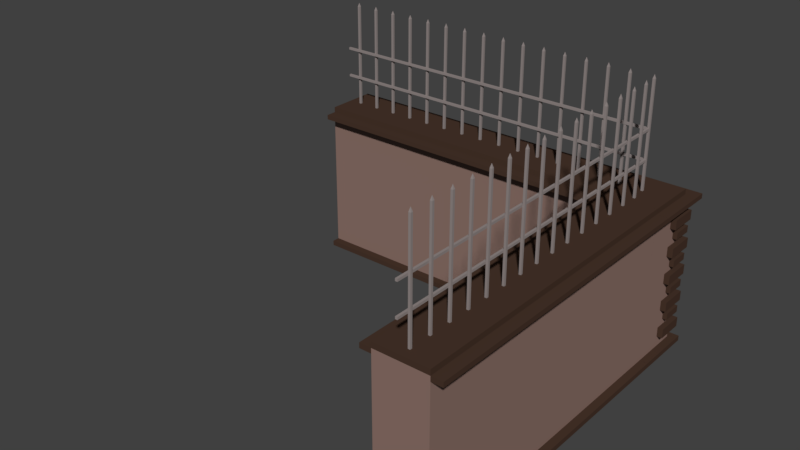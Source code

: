 # Source: Park_fence_angle.blend  (saved by Blender 2.78.0; exported with 4.5.12 LTS)
import bpy
from mathutils import Matrix  # noqa: F401  (used for matrix-valued properties, if any)

bpy.ops.wm.read_factory_settings(use_empty=True)
scene = bpy.context.scene
scene.name = 'Scene'

# ---- collections
col_collection_1 = bpy.data.collections.new('Collection 1'); scene.collection.children.link(col_collection_1)

# ---- materials (node trees are filled in below, after node groups)
mat_wall_support = bpy.data.materials.new('Wall_support')
mat_wall_support.alpha_threshold = 0.0
mat_wall_support.use_transparent_shadow = False
mat_wall_support.diffuse_color = (0.06663, 0.03689, 0.02519, 1.0)
mat_wall_support.roughness = 0.5
mat_wall_support.line_color = (0.0, 0.0, 0.0, 1.0)
mat_wall = bpy.data.materials.new('Wall')
mat_wall.alpha_threshold = 0.0
mat_wall.use_transparent_shadow = False
mat_wall.diffuse_color = (0.2747, 0.1746, 0.147, 1.0)
mat_wall.roughness = 0.5
mat_metal = bpy.data.materials.new('Metal')
mat_metal.alpha_threshold = 0.0
mat_metal.use_transparent_shadow = False
mat_metal.diffuse_color = (0.2961, 0.2542, 0.2462, 1.0)
mat_metal.roughness = 0.5

# ---- material node trees

# ---- world
world_world = bpy.data.worlds.new('World'); scene.world = world_world
world_world.color = (0.05088, 0.05088, 0.05088)
world_world.use_sun_shadow = False
world_world.sun_shadow_jitter_overblur = 0.0
world_world.cycles.sampling_method = 'MANUAL'

# ---- meshes
me_cube_002 = bpy.data.meshes.new('Cube.002')
me_cube_002.from_pydata([(0.003332, 0.9748, -1.373), (0.476, 0.9748, -1.373), (0.476, -2.407, -1.373), (0.003332, -2.407, -1.373), (0.476, 0.9748, -0.02179), (0.476, 0.9748, -1.326), (0.476, -2.407, -0.02179), (0.476, -2.407, -1.326), (0.003332, 0.9748, -0.02179), (0.003332, 0.9748, -1.326), (0.003332, -2.407, -0.02179), (0.003332, -2.407, -1.326), (-0.0696, -1.866, -1.373), (-0.0696, -1.866, -1.326), (-0.0696, 0.9748, -1.326), (-0.0696, 0.9748, -1.373), (0.549, 0.9748, -1.373), (0.549, 0.9748, -1.326), (0.549, -2.407, -1.326), (0.549, -2.407, -1.373), (0.476, -2.407, 0.02107), (0.003332, -2.407, 0.02107), (0.476, 0.9748, 0.02107), (0.003332, 0.9748, 0.02107), (0.576, 0.9748, -0.02179), (0.576, -2.407, -0.02179), (0.576, 0.9748, 0.02107), (0.576, -2.407, 0.02107), (0.2313, -1.756, 0.007835), (0.2313, -1.756, 1.009), (0.2313, -1.736, 0.007835), (0.2313, -1.736, 1.009), (0.251, -1.756, 0.007835), (0.251, -1.756, 1.009), (0.251, -1.736, 0.007835), (0.251, -1.736, 1.009), (0.251, -0.5359, 1.009), (0.251, -0.5359, 0.007835), (0.251, -0.5562, 1.009), (0.251, -0.5562, 0.007835), (0.2313, -0.5359, 1.009), (0.2313, -0.5359, 0.007835), (0.2313, -0.5562, 1.009), (0.2313, -0.5562, 0.007835), (0.251, -0.7359, 1.009), (0.251, -0.7359, 0.007835), (0.251, -0.7562, 1.009), (0.251, -0.7562, 0.007835), (0.2313, -0.7359, 1.009), (0.2313, -0.7359, 0.007835), (0.2313, -0.7562, 1.009), (0.2313, -0.7562, 0.007835), (0.251, -0.9359, 1.009), (0.251, -0.9359, 0.007835), (0.251, -0.9562, 1.009), (0.251, -0.9562, 0.007835), (0.2313, -0.9359, 1.009), (0.2313, -0.9359, 0.007835), (0.2313, -0.9562, 1.009), (0.2313, -0.9562, 0.007835), (0.2313, -1.556, 0.007835), (0.2313, -1.556, 1.009), (0.2313, -1.536, 0.007835), (0.2313, -1.536, 1.009), (0.251, -1.556, 0.007835), (0.251, -1.556, 1.009), (0.251, -1.536, 0.007835), (0.251, -1.536, 1.009), (0.2313, -1.356, 0.007835), (0.2313, -1.356, 1.009), (0.2313, -1.336, 0.007835), (0.2313, -1.336, 1.009), (0.251, -1.356, 0.007835), (0.251, -1.356, 1.009), (0.251, -1.336, 0.007835), (0.251, -1.336, 1.009), (0.2313, -1.156, 0.007835), (0.2313, -1.156, 1.009), (0.2313, -1.136, 0.007835), (0.2313, -1.136, 1.009), (0.251, -1.156, 0.007835), (0.251, -1.156, 1.009), (0.251, -1.136, 0.007835), (0.251, -1.136, 1.009), (0.2313, -0.3562, 0.007835), (0.2313, -0.3562, 1.009), (0.2313, -0.3359, 0.007835), (0.2313, -0.3359, 1.009), (0.251, -0.3562, 0.007835), (0.251, -0.3562, 1.009), (0.251, -0.3359, 0.007835), (0.251, -0.3359, 1.009), (0.251, 0.2641, 1.009), (0.251, 0.2641, 0.007835), (0.251, 0.2438, 1.009), (0.251, 0.2438, 0.007835), (0.2313, 0.2641, 1.009), (0.2313, 0.2641, 0.007835), (0.2313, 0.2438, 1.009), (0.2313, 0.2438, 0.007835), (0.251, 0.0641, 1.009), (0.251, 0.0641, 0.007835), (0.251, 0.04385, 1.009), (0.251, 0.04385, 0.007835), (0.2313, 0.0641, 1.009), (0.2313, 0.0641, 0.007835), (0.2313, 0.04385, 1.009), (0.2313, 0.04385, 0.007835), (0.251, -0.1359, 1.009), (0.251, -0.1359, 0.007835), (0.251, -0.1562, 1.009), (0.251, -0.1562, 0.007835), (0.2313, -0.1359, 1.009), (0.2313, -0.1359, 0.007835), (0.2313, -0.1562, 1.009), (0.2313, -0.1562, 0.007835), (0.2313, 0.4438, 0.007835), (0.2313, 0.4438, 1.009), (0.2313, 0.4641, 0.007835), (0.2313, 0.4641, 1.009), (0.251, 0.4438, 0.007835), (0.251, 0.4438, 1.009), (0.251, 0.4641, 0.007835), (0.251, 0.4641, 1.009), (0.2313, 0.6438, 0.007835), (0.2313, 0.6438, 1.009), (0.2313, 0.6641, 0.007835), (0.2313, 0.6641, 1.009), (0.251, 0.6438, 0.007835), (0.251, 0.6438, 1.009), (0.251, 0.6641, 0.007835), (0.251, 0.6641, 1.009), (0.2412, -1.746, 1.044), (0.2411, -0.5461, 1.044), (0.2411, -0.7461, 1.044), (0.2411, -0.746, 1.044), (0.2412, -0.946, 1.044), (0.2411, -1.546, 1.044), (0.2412, -1.346, 1.044), (0.2412, -1.146, 1.044), (0.2411, -0.3461, 1.044), (0.2411, -0.3459, 1.044), (0.2413, -0.3459, 1.044), (0.2413, -0.3461, 1.044), (0.2412, 0.254, 1.044), (0.2412, 0.05397, 1.044), (0.2412, -0.1461, 1.044), (0.2411, -0.1461, 1.044), (0.2412, -0.146, 1.044), (0.2411, -0.146, 1.044), (0.2412, 0.454, 1.044), (0.2411, 0.6539, 1.044), (0.2411, 0.654, 1.044), (0.2412, 0.654, 1.044), (0.2412, 0.6539, 1.044), (0.2313, 0.8438, 0.007835), (0.2313, 0.8438, 1.009), (0.2313, 0.8641, 0.007835), (0.2313, 0.8641, 1.009), (0.251, 0.8438, 0.007835), (0.251, 0.8438, 1.009), (0.251, 0.8641, 0.007835), (0.251, 0.8641, 1.009), (0.2411, 0.8539, 1.044), (0.2411, 0.854, 1.044), (0.2412, 0.854, 1.044), (0.2412, 0.8539, 1.044), (0.2311, -2.162, 0.3228), (0.2311, 0.9635, 0.3228), (0.2311, -2.162, 0.3431), (0.2311, 0.9635, 0.3431), (0.2114, -2.162, 0.3228), (0.2114, 0.9635, 0.3228), (0.2114, -2.162, 0.3431), (0.2114, 0.9635, 0.3431), (0.2311, -2.162, 0.5858), (0.2311, 0.9635, 0.5858), (0.2311, -2.162, 0.606), (0.2311, 0.9635, 0.606), (0.2114, -2.162, 0.5858), (0.2114, 0.9635, 0.5858), (0.2114, -2.162, 0.606), (0.2114, 0.9635, 0.606), (0.476, -2.407, 0.07019), (0.003332, -2.407, 0.07019), (0.476, 0.9748, 0.07019), (0.003332, 0.9748, 0.07019), (0.003332, -2.48, -1.373), (0.476, -2.48, -1.373), (0.476, -2.507, -0.02179), (0.003332, -2.507, -0.02179), (0.003332, -2.48, -1.326), (0.476, -2.48, -1.326), (0.549, -2.48, -1.326), (0.549, -2.48, -1.373), (0.476, -2.507, 0.02107), (0.003332, -2.507, 0.02107), (0.576, -2.507, 0.02107), (0.576, -2.507, -0.02179), (-0.09661, 0.9748, -0.02179), (-0.09654, -1.835, -0.02179), (-0.09654, -1.835, 0.02107), (-0.09661, 0.9748, 0.02107), (0.003463, -1.835, -0.02179), (0.003463, -1.835, 0.02107), (0.2108, -2.164, 0.007835), (0.2108, -2.164, 1.009), (0.2108, -2.144, 0.007835), (0.2108, -2.144, 1.009), (0.2305, -2.164, 0.007835), (0.2305, -2.164, 1.009), (0.2305, -2.144, 0.007835), (0.2305, -2.144, 1.009), (0.2207, -2.154, 1.044), (0.2129, -1.958, 0.007835), (0.2129, -1.958, 1.009), (0.2129, -1.937, 0.007835), (0.2129, -1.937, 1.009), (0.2326, -1.958, 0.007835), (0.2326, -1.958, 1.009), (0.2326, -1.937, 0.007835), (0.2326, -1.937, 1.009), (0.2227, -1.948, 1.044), (0.2698, -2.457, -0.2079), (0.2698, -2.457, -0.121), (0.2698, -2.202, -0.2079), (0.2698, -2.202, -0.121), (0.525, -2.457, -0.2079), (0.525, -2.457, -0.121), (0.525, -2.202, -0.2079), (0.525, -2.202, -0.121), (0.3348, -2.448, -0.3223), (0.3348, -2.448, -0.261), (0.3348, -2.268, -0.3223), (0.3348, -2.268, -0.261), (0.5145, -2.448, -0.3223), (0.5145, -2.448, -0.261), (0.5145, -2.268, -0.3223), (0.5145, -2.268, -0.261), (0.2698, -2.457, -0.4628), (0.2698, -2.457, -0.3758), (0.2698, -2.202, -0.4628), (0.2698, -2.202, -0.3758), (0.525, -2.457, -0.4628), (0.525, -2.457, -0.3758), (0.525, -2.202, -0.4628), (0.525, -2.202, -0.3758), (0.3348, -2.448, -0.5771), (0.3348, -2.448, -0.5159), (0.3348, -2.268, -0.5771), (0.3348, -2.268, -0.5159), (0.5145, -2.448, -0.5771), (0.5145, -2.448, -0.5159), (0.5145, -2.268, -0.5771), (0.5145, -2.268, -0.5159), (0.2698, -2.457, -0.712), (0.2698, -2.457, -0.625), (0.2698, -2.202, -0.712), (0.2698, -2.202, -0.625), (0.525, -2.457, -0.712), (0.525, -2.457, -0.625), (0.525, -2.202, -0.712), (0.525, -2.202, -0.625), (0.3348, -2.448, -0.8263), (0.3348, -2.448, -0.7651), (0.3348, -2.268, -0.8263), (0.3348, -2.268, -0.7651), (0.5145, -2.448, -0.8263), (0.5145, -2.448, -0.7651), (0.5145, -2.268, -0.8263), (0.5145, -2.268, -0.7651), (0.2698, -2.457, -0.9668), (0.2698, -2.457, -0.8799), (0.2698, -2.202, -0.9668), (0.2698, -2.202, -0.8799), (0.525, -2.457, -0.9668), (0.525, -2.457, -0.8799), (0.525, -2.202, -0.9668), (0.525, -2.202, -0.8799), (0.3348, -2.448, -1.081), (0.3348, -2.448, -1.02), (0.3348, -2.268, -1.081), (0.3348, -2.268, -1.02), (0.5145, -2.448, -1.081), (0.5145, -2.448, -1.02), (0.5145, -2.268, -1.081), (0.5145, -2.268, -1.02), (0.2698, -2.457, -1.225), (0.2698, -2.457, -1.138), (0.2698, -2.202, -1.225), (0.2698, -2.202, -1.138), (0.525, -2.457, -1.225), (0.525, -2.457, -1.138), (0.525, -2.202, -1.225), (0.525, -2.202, -1.138), (0.003525, -1.935, -1.373), (0.003525, -2.407, -1.373), (-2.809, -2.407, -1.373), (-2.809, -1.935, -1.373), (0.003525, -2.407, -0.02179), (0.003525, -2.407, -1.326), (-2.809, -2.407, -0.02179), (-2.809, -2.407, -1.326), (0.003525, -1.935, -0.02179), (0.003525, -1.935, -1.326), (-2.809, -1.935, -0.02179), (-2.809, -1.935, -1.326), (-2.809, -1.862, -1.373), (-2.809, -1.862, -1.326), (0.003525, -1.862, -1.326), (0.003525, -1.862, -1.373), (0.003525, -2.48, -1.373), (0.003525, -2.48, -1.326), (-2.809, -2.48, -1.326), (-2.809, -2.48, -1.373), (-2.809, -2.407, 0.02107), (-2.809, -1.935, 0.02107), (0.003525, -2.407, 0.02107), (0.003525, -1.935, 0.02107), (-2.809, -1.835, -0.02179), (-2.809, -1.835, 0.02107), (0.003525, -2.507, -0.02179), (-2.809, -2.507, -0.02179), (0.003525, -2.507, 0.02107), (-2.809, -2.507, 0.02107), (-2.727, -2.163, 0.007835), (-2.727, -2.163, 1.009), (-2.707, -2.163, 0.007835), (-2.707, -2.163, 1.009), (-2.727, -2.182, 0.007835), (-2.727, -2.182, 1.009), (-2.707, -2.182, 0.007835), (-2.707, -2.182, 1.009), (-1.507, -2.182, 1.009), (-1.507, -2.182, 0.007835), (-1.527, -2.182, 1.009), (-1.527, -2.182, 0.007835), (-1.507, -2.163, 1.009), (-1.507, -2.163, 0.007835), (-1.527, -2.163, 1.009), (-1.527, -2.163, 0.007835), (-1.707, -2.182, 1.009), (-1.707, -2.182, 0.007835), (-1.727, -2.182, 1.009), (-1.727, -2.182, 0.007835), (-1.707, -2.163, 1.009), (-1.707, -2.163, 0.007835), (-1.727, -2.163, 1.009), (-1.727, -2.163, 0.007835), (-1.907, -2.182, 1.009), (-1.907, -2.182, 0.007835), (-1.927, -2.182, 1.009), (-1.927, -2.182, 0.007835), (-1.907, -2.163, 1.009), (-1.907, -2.163, 0.007835), (-1.927, -2.163, 1.009), (-1.927, -2.163, 0.007835), (-2.527, -2.163, 0.007835), (-2.527, -2.163, 1.009), (-2.507, -2.163, 0.007835), (-2.507, -2.163, 1.009), (-2.527, -2.182, 0.007835), (-2.527, -2.182, 1.009), (-2.507, -2.182, 0.007835), (-2.507, -2.182, 1.009), (-2.327, -2.163, 0.007835), (-2.327, -2.163, 1.009), (-2.307, -2.163, 0.007835), (-2.307, -2.163, 1.009), (-2.327, -2.182, 0.007835), (-2.327, -2.182, 1.009), (-2.307, -2.182, 0.007835), (-2.307, -2.182, 1.009), (-2.127, -2.163, 0.007835), (-2.127, -2.163, 1.009), (-2.107, -2.163, 0.007835), (-2.107, -2.163, 1.009), (-2.127, -2.182, 0.007835), (-2.127, -2.182, 1.009), (-2.107, -2.182, 0.007835), (-2.107, -2.182, 1.009), (-1.327, -2.163, 0.007835), (-1.327, -2.163, 1.009), (-1.307, -2.163, 0.007835), (-1.307, -2.163, 1.009), (-1.327, -2.182, 0.007835), (-1.327, -2.182, 1.009), (-1.307, -2.182, 0.007835), (-1.307, -2.182, 1.009), (-0.7071, -2.182, 1.009), (-0.7071, -2.182, 0.007835), (-0.7274, -2.182, 1.009), (-0.7274, -2.182, 0.007835), (-0.7071, -2.163, 1.009), (-0.7071, -2.163, 0.007835), (-0.7274, -2.163, 1.009), (-0.7274, -2.163, 0.007835), (-0.9071, -2.182, 1.009), (-0.9071, -2.182, 0.007835), (-0.9274, -2.182, 1.009), (-0.9274, -2.182, 0.007835), (-0.9071, -2.163, 1.009), (-0.9071, -2.163, 0.007835), (-0.9274, -2.163, 1.009), (-0.9274, -2.163, 0.007835), (-1.107, -2.182, 1.009), (-1.107, -2.182, 0.007835), (-1.127, -2.182, 1.009), (-1.127, -2.182, 0.007835), (-1.107, -2.163, 1.009), (-1.107, -2.163, 0.007835), (-1.127, -2.163, 1.009), (-1.127, -2.163, 0.007835), (-0.5274, -2.163, 0.007835), (-0.5274, -2.163, 1.009), (-0.5071, -2.163, 0.007835), (-0.5071, -2.163, 1.009), (-0.5274, -2.182, 0.007835), (-0.5274, -2.182, 1.009), (-0.5071, -2.182, 0.007835), (-0.5071, -2.182, 1.009), (-0.3274, -2.163, 0.007835), (-0.3274, -2.163, 1.009), (-0.3071, -2.163, 0.007835), (-0.3071, -2.163, 1.009), (-0.3274, -2.182, 0.007835), (-0.3274, -2.182, 1.009), (-0.3071, -2.182, 0.007835), (-0.3071, -2.182, 1.009), (-2.717, -2.172, 1.044), (-1.517, -2.172, 1.044), (-1.717, -2.172, 1.044), (-1.717, -2.172, 1.044), (-1.917, -2.172, 1.044), (-2.517, -2.172, 1.044), (-2.317, -2.172, 1.044), (-2.117, -2.172, 1.044), (-1.317, -2.172, 1.044), (-1.317, -2.172, 1.044), (-1.317, -2.173, 1.044), (-1.317, -2.173, 1.044), (-0.7173, -2.172, 1.044), (-0.9173, -2.172, 1.044), (-1.117, -2.173, 1.044), (-1.117, -2.172, 1.044), (-1.117, -2.173, 1.044), (-1.117, -2.172, 1.044), (-0.5173, -2.172, 1.044), (-0.3173, -2.172, 1.044), (-0.3172, -2.172, 1.044), (-0.3172, -2.173, 1.044), (-0.3173, -2.173, 1.044), (-0.1274, -2.163, 0.007835), (-0.1274, -2.163, 1.009), (-0.1071, -2.163, 0.007835), (-0.1071, -2.163, 1.009), (-0.1274, -2.182, 0.007835), (-0.1274, -2.182, 1.009), (-0.1071, -2.182, 0.007835), (-0.1071, -2.182, 1.009), (-0.1173, -2.172, 1.044), (-0.1172, -2.172, 1.044), (-0.1172, -2.173, 1.044), (-0.1173, -2.173, 1.044), (-2.824, -2.162, 0.3228), (0.211, -2.162, 0.3228), (-2.824, -2.162, 0.3431), (0.211, -2.162, 0.3431), (-2.824, -2.143, 0.3228), (0.211, -2.143, 0.3228), (-2.824, -2.143, 0.3431), (0.211, -2.143, 0.3431), (-2.824, -2.162, 0.5858), (0.211, -2.162, 0.5858), (-2.824, -2.162, 0.606), (0.211, -2.162, 0.606), (-2.824, -2.143, 0.5858), (0.211, -2.143, 0.5858), (-2.824, -2.143, 0.606), (0.211, -2.143, 0.606), (-2.809, -2.407, 0.07019), (-2.809, -1.935, 0.07019), (0.003525, -2.407, 0.07019), (0.003525, -1.935, 0.07019), (0.05181, -2.163, 0.007835), (0.05181, -2.163, 1.009), (0.07207, -2.163, 0.007835), (0.07207, -2.163, 1.009), (0.05181, -2.182, 0.007835), (0.05181, -2.182, 1.009), (0.07207, -2.182, 0.007835), (0.07207, -2.182, 1.009), (0.06189, -2.172, 1.044), (0.06199, -2.172, 1.044), (0.06199, -2.173, 1.044), (0.06189, -2.173, 1.044)], [], [(9, 5, 1, 0), (0, 3, 12, 15), (0, 1, 2, 3), (2, 1, 16, 19), (7, 6, 10, 11), (5, 4, 6, 7), (9, 8, 4, 5), (11, 10, 8, 9), (13, 14, 15, 12), (9, 0, 15, 14), (11, 9, 14, 13), (17, 18, 19, 16), (1, 5, 17, 16), (5, 7, 18, 17), (27, 20, 195, 197), (13, 12, 3, 11), (10, 6, 189, 190), (4, 8, 23, 22), (8, 10, 21, 23), (18, 7, 192, 193), (25, 24, 26, 27), (6, 4, 24, 25), (22, 20, 27, 26), (4, 22, 26, 24), (21, 10, 190, 196), (23, 21, 184, 186), (28, 29, 31, 30), (30, 31, 35, 34), (34, 35, 33, 32), (32, 33, 29, 28), (30, 34, 32, 28), (127, 125, 151, 152), (38, 36, 133), (41, 37, 39, 43), (39, 38, 42, 43), (37, 36, 38, 39), (41, 40, 36, 37), (43, 42, 40, 41), (89, 91, 142, 143), (49, 45, 47, 51), (47, 46, 50, 51), (45, 44, 46, 47), (49, 48, 44, 45), (51, 50, 48, 49), (54, 52, 136), (57, 53, 55, 59), (55, 54, 58, 59), (53, 52, 54, 55), (57, 56, 52, 53), (59, 58, 56, 57), (60, 61, 63, 62), (62, 63, 67, 66), (66, 67, 65, 64), (64, 65, 61, 60), (62, 66, 64, 60), (75, 71, 138), (68, 69, 71, 70), (70, 71, 75, 74), (74, 75, 73, 72), (72, 73, 69, 68), (70, 74, 72, 68), (104, 106, 145), (76, 77, 79, 78), (78, 79, 83, 82), (82, 83, 81, 80), (80, 81, 77, 76), (78, 82, 80, 76), (117, 121, 150), (84, 85, 87, 86), (86, 87, 91, 90), (90, 91, 89, 88), (88, 89, 85, 84), (86, 90, 88, 84), (42, 38, 133), (29, 33, 132), (97, 93, 95, 99), (95, 94, 98, 99), (93, 92, 94, 95), (97, 96, 92, 93), (99, 98, 96, 97), (91, 87, 141, 142), (105, 101, 103, 107), (103, 102, 106, 107), (101, 100, 102, 103), (105, 104, 100, 101), (107, 106, 104, 105), (58, 54, 136), (113, 109, 111, 115), (111, 110, 114, 115), (109, 108, 110, 111), (113, 112, 108, 109), (115, 114, 112, 113), (116, 117, 119, 118), (118, 119, 123, 122), (122, 123, 121, 120), (120, 121, 117, 116), (118, 122, 120, 116), (71, 69, 138), (124, 125, 127, 126), (126, 127, 131, 130), (130, 131, 129, 128), (128, 129, 125, 124), (126, 130, 128, 124), (100, 104, 145), (142, 141, 140, 143), (148, 149, 147, 146), (153, 152, 151, 154), (114, 110, 146, 147), (73, 75, 138), (52, 56, 136), (85, 89, 143, 140), (98, 94, 144), (131, 127, 152, 153), (36, 40, 133), (110, 108, 148, 146), (69, 73, 138), (56, 58, 136), (94, 92, 144), (40, 42, 133), (129, 131, 153, 154), (108, 112, 149, 148), (79, 77, 139), (92, 96, 144), (63, 61, 137), (125, 129, 154, 151), (50, 46, 134), (112, 114, 147, 149), (83, 79, 139), (96, 98, 144), (67, 63, 137), (46, 44, 135, 134), (81, 83, 139), (31, 29, 132), (119, 117, 150), (106, 102, 145), (65, 67, 137), (44, 48, 135), (77, 81, 139), (35, 31, 132), (123, 119, 150), (102, 100, 145), (61, 65, 137), (48, 50, 134, 135), (87, 85, 140, 141), (33, 35, 132), (121, 123, 150), (158, 156, 163, 164), (155, 156, 158, 157), (157, 158, 162, 161), (161, 162, 160, 159), (159, 160, 156, 155), (157, 161, 159, 155), (165, 164, 163, 166), (162, 158, 164, 165), (160, 162, 165, 166), (156, 160, 166, 163), (167, 168, 170, 169), (169, 170, 174, 173), (173, 174, 172, 171), (171, 172, 168, 167), (169, 173, 171, 167), (168, 172, 174, 170), (175, 176, 178, 177), (177, 178, 182, 181), (181, 182, 180, 179), (179, 180, 176, 175), (177, 181, 179, 175), (176, 180, 182, 178), (183, 185, 186, 184), (20, 22, 185, 183), (22, 23, 186, 185), (21, 20, 183, 184), (188, 192, 191, 187), (193, 192, 188, 194), (190, 189, 195, 196), (197, 195, 189, 198), (19, 18, 193, 194), (11, 3, 187, 191), (7, 11, 191, 192), (2, 19, 194, 188), (25, 27, 197, 198), (3, 2, 188, 187), (6, 25, 198, 189), (20, 21, 196, 195), (203, 8, 23, 204), (200, 199, 8, 203), (202, 201, 204, 23), (199, 202, 23, 8), (200, 201, 202, 199), (204, 201, 200, 203), (205, 206, 208, 207), (207, 208, 212, 211), (211, 212, 210, 209), (209, 210, 206, 205), (207, 211, 209, 205), (206, 210, 213), (208, 206, 213), (212, 208, 213), (210, 212, 213), (214, 215, 217, 216), (216, 217, 221, 220), (220, 221, 219, 218), (218, 219, 215, 214), (216, 220, 218, 214), (215, 219, 222), (217, 215, 222), (221, 217, 222), (219, 221, 222), (223, 224, 226, 225), (225, 226, 230, 229), (229, 230, 228, 227), (227, 228, 224, 223), (225, 229, 227, 223), (230, 226, 224, 228), (231, 232, 234, 233), (233, 234, 238, 237), (237, 238, 236, 235), (235, 236, 232, 231), (233, 237, 235, 231), (238, 234, 232, 236), (239, 240, 242, 241), (241, 242, 246, 245), (245, 246, 244, 243), (243, 244, 240, 239), (241, 245, 243, 239), (246, 242, 240, 244), (247, 248, 250, 249), (249, 250, 254, 253), (253, 254, 252, 251), (251, 252, 248, 247), (249, 253, 251, 247), (254, 250, 248, 252), (255, 256, 258, 257), (257, 258, 262, 261), (261, 262, 260, 259), (259, 260, 256, 255), (257, 261, 259, 255), (262, 258, 256, 260), (263, 264, 266, 265), (265, 266, 270, 269), (269, 270, 268, 267), (267, 268, 264, 263), (265, 269, 267, 263), (270, 266, 264, 268), (271, 272, 274, 273), (273, 274, 278, 277), (277, 278, 276, 275), (275, 276, 272, 271), (273, 277, 275, 271), (278, 274, 272, 276), (279, 280, 282, 281), (281, 282, 286, 285), (285, 286, 284, 283), (283, 284, 280, 279), (281, 285, 283, 279), (286, 282, 280, 284), (287, 288, 290, 289), (289, 290, 294, 293), (293, 294, 292, 291), (291, 292, 288, 287), (289, 293, 291, 287), (294, 290, 288, 292), (304, 300, 296, 295), (295, 298, 307, 310), (295, 296, 297, 298), (303, 305, 319, 203), (297, 296, 311, 314), (302, 301, 305, 306), (300, 299, 301, 302), (304, 303, 299, 300), (306, 305, 303, 304), (308, 309, 310, 307), (304, 295, 310, 309), (306, 304, 309, 308), (312, 313, 314, 311), (296, 300, 312, 311), (300, 302, 313, 312), (297, 302, 306, 298), (308, 307, 298, 306), (313, 302, 297, 314), (299, 303, 318, 317), (203, 319, 320, 204), (318, 303, 203, 204), (316, 318, 204, 320), (305, 301, 315, 316), (322, 321, 323, 324), (301, 299, 321, 322), (317, 315, 324, 323), (299, 317, 323, 321), (320, 319, 305, 316), (324, 315, 301, 322), (318, 316, 481, 483), (325, 326, 328, 327), (327, 328, 332, 331), (331, 332, 330, 329), (329, 330, 326, 325), (327, 331, 329, 325), (424, 422, 448, 449), (335, 333, 430), (338, 334, 336, 340), (336, 335, 339, 340), (334, 333, 335, 336), (338, 337, 333, 334), (340, 339, 337, 338), (386, 388, 439, 440), (346, 342, 344, 348), (344, 343, 347, 348), (342, 341, 343, 344), (346, 345, 341, 342), (348, 347, 345, 346), (351, 349, 433), (354, 350, 352, 356), (352, 351, 355, 356), (350, 349, 351, 352), (354, 353, 349, 350), (356, 355, 353, 354), (357, 358, 360, 359), (359, 360, 364, 363), (363, 364, 362, 361), (361, 362, 358, 357), (359, 363, 361, 357), (372, 368, 435), (365, 366, 368, 367), (367, 368, 372, 371), (371, 372, 370, 369), (369, 370, 366, 365), (367, 371, 369, 365), (401, 403, 442), (373, 374, 376, 375), (375, 376, 380, 379), (379, 380, 378, 377), (377, 378, 374, 373), (375, 379, 377, 373), (414, 418, 447), (381, 382, 384, 383), (383, 384, 388, 387), (387, 388, 386, 385), (385, 386, 382, 381), (383, 387, 385, 381), (339, 335, 430), (326, 330, 429), (394, 390, 392, 396), (392, 391, 395, 396), (390, 389, 391, 392), (394, 393, 389, 390), (396, 395, 393, 394), (388, 384, 438, 439), (402, 398, 400, 404), (400, 399, 403, 404), (398, 397, 399, 400), (402, 401, 397, 398), (404, 403, 401, 402), (355, 351, 433), (410, 406, 408, 412), (408, 407, 411, 412), (406, 405, 407, 408), (410, 409, 405, 406), (412, 411, 409, 410), (413, 414, 416, 415), (415, 416, 420, 419), (419, 420, 418, 417), (417, 418, 414, 413), (415, 419, 417, 413), (368, 366, 435), (421, 422, 424, 423), (423, 424, 428, 427), (427, 428, 426, 425), (425, 426, 422, 421), (423, 427, 425, 421), (397, 401, 442), (439, 438, 437, 440), (445, 446, 444, 443), (450, 449, 448, 451), (411, 407, 443, 444), (370, 372, 435), (349, 353, 433), (382, 386, 440, 437), (395, 391, 441), (428, 424, 449, 450), (333, 337, 430), (407, 405, 445, 443), (366, 370, 435), (353, 355, 433), (391, 389, 441), (337, 339, 430), (426, 428, 450, 451), (405, 409, 446, 445), (376, 374, 436), (389, 393, 441), (360, 358, 434), (422, 426, 451, 448), (347, 343, 431), (409, 411, 444, 446), (380, 376, 436), (393, 395, 441), (364, 360, 434), (343, 341, 432, 431), (378, 380, 436), (328, 326, 429), (416, 414, 447), (403, 399, 442), (362, 364, 434), (341, 345, 432), (374, 378, 436), (332, 328, 429), (420, 416, 447), (399, 397, 442), (358, 362, 434), (345, 347, 431, 432), (384, 382, 437, 438), (330, 332, 429), (418, 420, 447), (455, 453, 460, 461), (452, 453, 455, 454), (454, 455, 459, 458), (458, 459, 457, 456), (456, 457, 453, 452), (454, 458, 456, 452), (462, 461, 460, 463), (459, 455, 461, 462), (457, 459, 462, 463), (453, 457, 463, 460), (464, 465, 467, 466), (466, 467, 471, 470), (470, 471, 469, 468), (468, 469, 465, 464), (466, 470, 468, 464), (465, 469, 471, 467), (472, 473, 475, 474), (474, 475, 479, 478), (478, 479, 477, 476), (476, 477, 473, 472), (474, 478, 476, 472), (473, 477, 479, 475), (480, 482, 483, 481), (315, 317, 482, 480), (317, 318, 483, 482), (316, 315, 480, 481), (487, 485, 492, 493), (484, 485, 487, 486), (486, 487, 491, 490), (490, 491, 489, 488), (488, 489, 485, 484), (486, 490, 488, 484), (494, 493, 492, 495), (491, 487, 493, 494), (489, 491, 494, 495), (485, 489, 495, 492)])
me_cube_002.polygons.foreach_set('material_index', [1, 0, 0, 0, 1, 1, 1, 1, 0, 0, 0, 0, 0, 0, 0, 0, 0, 1, 1, 0, 0, 0, 0, 0, 1, 0, 2, 2, 2, 2, 2, 2, 2, 2, 2, 2, 2, 2, 2, 2, 2, 2, 2, 2, 2, 2, 2, 2, 2, 2, 2, 2, 2, 2, 2, 2, 2, 2, 2, 2, 2, 2, 2, 2, 2, 2, 2, 2, 2, 2, 2, 2, 2, 2, 2, 2, 2, 2, 2, 2, 2, 2, 2, 2, 2, 2, 2, 2, 2, 2, 2, 2, 2, 2, 2, 2, 2, 2, 2, 2, 2, 2, 2, 2, 2, 2, 2, 2, 2, 2, 2, 2, 2, 2, 2, 2, 2, 2, 2, 2, 2, 2, 2, 2, 2, 2, 2, 2, 2, 2, 2, 2, 2, 2, 2, 2, 2, 2, 2, 2, 2, 2, 2, 2, 2, 2, 2, 2, 2, 2, 2, 2, 2, 2, 2, 2, 2, 2, 2, 2, 2, 2, 2, 2, 2, 2, 2, 2, 0, 0, 1, 0, 0, 0, 0, 0, 0, 0, 0, 0, 0, 0, 0, 0, 0, 0, 0, 0, 0, 0, 2, 2, 2, 2, 2, 2, 2, 2, 2, 2, 2, 2, 2, 2, 2, 2, 2, 2, 0, 0, 0, 0, 0, 0, 0, 0, 0, 0, 0, 0, 0, 0, 0, 0, 0, 0, 0, 0, 0, 0, 0, 0, 0, 0, 0, 0, 0, 0, 0, 0, 0, 0, 0, 0, 0, 0, 0, 0, 0, 0, 0, 0, 0, 0, 0, 0, 0, 0, 0, 0, 0, 0, 1, 0, 0, 0, 0, 1, 1, 1, 1, 0, 0, 0, 0, 0, 0, 1, 0, 0, 1, 0, 0, 0, 1, 0, 0, 0, 0, 0, 0, 0, 2, 2, 2, 2, 2, 2, 2, 2, 2, 2, 2, 2, 2, 2, 2, 2, 2, 2, 2, 2, 2, 2, 2, 2, 2, 2, 2, 2, 2, 2, 2, 2, 2, 2, 2, 2, 2, 2, 2, 2, 2, 2, 2, 2, 2, 2, 2, 2, 2, 2, 2, 2, 2, 2, 2, 2, 2, 2, 2, 2, 2, 2, 2, 2, 2, 2, 2, 2, 2, 2, 2, 2, 2, 2, 2, 2, 2, 2, 2, 2, 2, 2, 2, 2, 2, 2, 2, 2, 2, 2, 2, 2, 2, 2, 2, 2, 2, 2, 2, 2, 2, 2, 2, 2, 2, 2, 2, 2, 2, 2, 2, 2, 2, 2, 2, 2, 2, 2, 2, 2, 2, 2, 2, 2, 2, 2, 2, 2, 2, 2, 2, 2, 2, 2, 2, 2, 2, 2, 2, 2, 2, 2, 0, 0, 1, 0, 2, 2, 2, 2, 2, 2, 2, 2, 2, 2])
me_cube_002.materials.append(mat_wall_support)
me_cube_002.materials.append(mat_wall)
me_cube_002.materials.append(mat_metal)
me_cube_002.use_remesh_preserve_volume = False
me_cube_002.use_remesh_preserve_attributes = False
me_cube_002.use_mirror_vertex_groups = False
me_cube_002.update()

# ---- objects
ob_park_fence_angle = bpy.data.objects.new('Park_fence_angle', me_cube_002)

# ---- transforms, parenting, visibility, modifiers, constraints
ob_park_fence_angle.location = (2.739, 0.6784, 1.386)
ob_park_fence_angle.rotation_euler = (0.0, -0.0, 1.571)
ob_park_fence_angle.lock_rotations_4d = False
ob_park_fence_angle.empty_display_type = 'ARROWS'
ob_park_fence_angle.lineart.crease_threshold = 0.0

# ---- collection membership
col_collection_1.objects.link(ob_park_fence_angle)

# ---- scene / render settings (as saved in the file)
scene.frame_start = 1; scene.frame_end = 250; scene.frame_set(0)
scene.render.engine = 'BLENDER_EEVEE_NEXT'
scene.render.resolution_percentage = 50
scene.render.dither_intensity = 0.0
scene.cycles.use_denoising = False
scene.cycles.samples = 128
scene.cycles.sampling_pattern = 'TABULATED_SOBOL'
scene.cycles.light_sampling_threshold = 0.0
scene.cycles.use_adaptive_sampling = False
scene.cycles.use_light_tree = False
scene.cycles.blur_glossy = 0.0
scene.cycles.sample_clamp_indirect = 0.0
scene.view_settings.view_transform = 'Standard'
bpy.context.view_layer.update()

# ---- added for rendering (the .blend has no active camera and no usable light): camera, sun
cam_auto = bpy.data.cameras.new('AutoCamera')
cam_auto.lens = 50.0
cam_auto.sensor_width = 36.0
cam_auto.clip_end = 1000.0
ob_auto_camera = bpy.data.objects.new('AutoCamera', cam_auto)
scene.collection.objects.link(ob_auto_camera)
ob_auto_camera.location = (8.53323, -6.47913, 5.24395)
ob_auto_camera.rotation_euler = (1.09748, -7.21219e-08, 0.694738)
scene.camera = ob_auto_camera
light_auto_sun = bpy.data.lights.new('AutoSun', 'SUN')
light_auto_sun.energy = 3.0
light_auto_sun.angle = 0.0523599
ob_auto_sun = bpy.data.objects.new('AutoSun', light_auto_sun)
scene.collection.objects.link(ob_auto_sun)
ob_auto_sun.rotation_euler = (0.872665, 0.174533, 0.523599)
bpy.context.view_layer.update()
